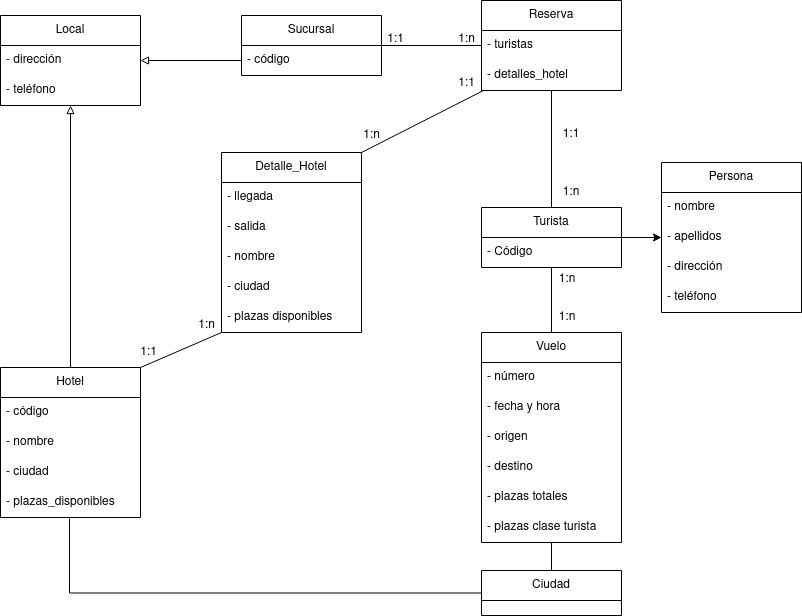

The diagram above was exported from draw.io. Its source (the exported page's mxGraphModel, read from the mxfile embedded in the PNG):
<mxGraphModel dx="1434" dy="664" grid="1" gridSize="10" guides="1" tooltips="1" connect="1" arrows="1" fold="1" page="1" pageScale="1" pageWidth="827" pageHeight="1169" math="0" shadow="0">
  <root>
    <mxCell id="0" />
    <mxCell id="1" parent="0" />
    <mxCell id="4V3yCi693StmEj_8-Hbf-4" value="&lt;div&gt;Sucursal&lt;/div&gt;" style="swimlane;fontStyle=0;childLayout=stackLayout;horizontal=1;startSize=30;horizontalStack=0;resizeParent=1;resizeParentMax=0;resizeLast=0;collapsible=1;marginBottom=0;whiteSpace=wrap;html=1;" vertex="1" parent="1">
      <mxGeometry x="260" y="610" width="140" height="60" as="geometry" />
    </mxCell>
    <mxCell id="4V3yCi693StmEj_8-Hbf-5" value="- código" style="text;strokeColor=none;fillColor=none;align=left;verticalAlign=middle;spacingLeft=4;spacingRight=4;overflow=hidden;points=[[0,0.5],[1,0.5]];portConstraint=eastwest;rotatable=0;whiteSpace=wrap;html=1;" vertex="1" parent="4V3yCi693StmEj_8-Hbf-4">
      <mxGeometry y="30" width="140" height="30" as="geometry" />
    </mxCell>
    <mxCell id="4V3yCi693StmEj_8-Hbf-16" value="&lt;div&gt;Persona&lt;/div&gt;" style="swimlane;fontStyle=0;childLayout=stackLayout;horizontal=1;startSize=30;horizontalStack=0;resizeParent=1;resizeParentMax=0;resizeLast=0;collapsible=1;marginBottom=0;whiteSpace=wrap;html=1;" vertex="1" parent="1">
      <mxGeometry x="680" y="757" width="140" height="150" as="geometry" />
    </mxCell>
    <mxCell id="4V3yCi693StmEj_8-Hbf-17" value="- nombre" style="text;strokeColor=none;fillColor=none;align=left;verticalAlign=middle;spacingLeft=4;spacingRight=4;overflow=hidden;points=[[0,0.5],[1,0.5]];portConstraint=eastwest;rotatable=0;whiteSpace=wrap;html=1;" vertex="1" parent="4V3yCi693StmEj_8-Hbf-16">
      <mxGeometry y="30" width="140" height="30" as="geometry" />
    </mxCell>
    <mxCell id="4V3yCi693StmEj_8-Hbf-18" value="- apellidos" style="text;strokeColor=none;fillColor=none;align=left;verticalAlign=middle;spacingLeft=4;spacingRight=4;overflow=hidden;points=[[0,0.5],[1,0.5]];portConstraint=eastwest;rotatable=0;whiteSpace=wrap;html=1;" vertex="1" parent="4V3yCi693StmEj_8-Hbf-16">
      <mxGeometry y="60" width="140" height="30" as="geometry" />
    </mxCell>
    <mxCell id="4V3yCi693StmEj_8-Hbf-24" value="- dirección" style="text;strokeColor=none;fillColor=none;align=left;verticalAlign=middle;spacingLeft=4;spacingRight=4;overflow=hidden;points=[[0,0.5],[1,0.5]];portConstraint=eastwest;rotatable=0;whiteSpace=wrap;html=1;" vertex="1" parent="4V3yCi693StmEj_8-Hbf-16">
      <mxGeometry y="90" width="140" height="30" as="geometry" />
    </mxCell>
    <mxCell id="4V3yCi693StmEj_8-Hbf-19" value="- teléfono" style="text;strokeColor=none;fillColor=none;align=left;verticalAlign=middle;spacingLeft=4;spacingRight=4;overflow=hidden;points=[[0,0.5],[1,0.5]];portConstraint=eastwest;rotatable=0;whiteSpace=wrap;html=1;" vertex="1" parent="4V3yCi693StmEj_8-Hbf-16">
      <mxGeometry y="120" width="140" height="30" as="geometry" />
    </mxCell>
    <mxCell id="4V3yCi693StmEj_8-Hbf-25" value="" style="edgeStyle=orthogonalEdgeStyle;rounded=0;orthogonalLoop=1;jettySize=auto;html=1;entryX=1;entryY=0.5;entryDx=0;entryDy=0;endArrow=none;endFill=0;startArrow=classic;startFill=1;" edge="1" parent="1" source="4V3yCi693StmEj_8-Hbf-18" target="4V3yCi693StmEj_8-Hbf-20">
      <mxGeometry relative="1" as="geometry" />
    </mxCell>
    <mxCell id="4V3yCi693StmEj_8-Hbf-26" value="Local" style="swimlane;fontStyle=0;childLayout=stackLayout;horizontal=1;startSize=30;horizontalStack=0;resizeParent=1;resizeParentMax=0;resizeLast=0;collapsible=1;marginBottom=0;whiteSpace=wrap;html=1;" vertex="1" parent="1">
      <mxGeometry x="19" y="610" width="140" height="90" as="geometry" />
    </mxCell>
    <mxCell id="4V3yCi693StmEj_8-Hbf-28" value="- dirección" style="text;strokeColor=none;fillColor=none;align=left;verticalAlign=middle;spacingLeft=4;spacingRight=4;overflow=hidden;points=[[0,0.5],[1,0.5]];portConstraint=eastwest;rotatable=0;whiteSpace=wrap;html=1;" vertex="1" parent="4V3yCi693StmEj_8-Hbf-26">
      <mxGeometry y="30" width="140" height="30" as="geometry" />
    </mxCell>
    <mxCell id="4V3yCi693StmEj_8-Hbf-29" value="- teléfono" style="text;strokeColor=none;fillColor=none;align=left;verticalAlign=middle;spacingLeft=4;spacingRight=4;overflow=hidden;points=[[0,0.5],[1,0.5]];portConstraint=eastwest;rotatable=0;whiteSpace=wrap;html=1;" vertex="1" parent="4V3yCi693StmEj_8-Hbf-26">
      <mxGeometry y="60" width="140" height="30" as="geometry" />
    </mxCell>
    <mxCell id="4V3yCi693StmEj_8-Hbf-30" value="" style="edgeStyle=orthogonalEdgeStyle;rounded=0;orthogonalLoop=1;jettySize=auto;html=1;endArrow=none;endFill=0;exitX=1;exitY=0.5;exitDx=0;exitDy=0;" edge="1" parent="1" source="4V3yCi693StmEj_8-Hbf-4">
      <mxGeometry relative="1" as="geometry">
        <mxPoint x="200" y="635" as="sourcePoint" />
        <mxPoint x="500" y="640" as="targetPoint" />
      </mxGeometry>
    </mxCell>
    <mxCell id="4V3yCi693StmEj_8-Hbf-31" value="" style="edgeStyle=orthogonalEdgeStyle;rounded=0;orthogonalLoop=1;jettySize=auto;html=1;entryX=1;entryY=0.5;entryDx=0;entryDy=0;endArrow=block;endFill=0;startArrow=none;startFill=0;" edge="1" parent="1" source="4V3yCi693StmEj_8-Hbf-5" target="4V3yCi693StmEj_8-Hbf-28">
      <mxGeometry relative="1" as="geometry" />
    </mxCell>
    <mxCell id="4V3yCi693StmEj_8-Hbf-40" value="Hotel" style="swimlane;fontStyle=0;childLayout=stackLayout;horizontal=1;startSize=30;horizontalStack=0;resizeParent=1;resizeParentMax=0;resizeLast=0;collapsible=1;marginBottom=0;whiteSpace=wrap;html=1;" vertex="1" parent="1">
      <mxGeometry x="19" y="962" width="140" height="150" as="geometry" />
    </mxCell>
    <mxCell id="4V3yCi693StmEj_8-Hbf-41" value="- código" style="text;strokeColor=none;fillColor=none;align=left;verticalAlign=middle;spacingLeft=4;spacingRight=4;overflow=hidden;points=[[0,0.5],[1,0.5]];portConstraint=eastwest;rotatable=0;whiteSpace=wrap;html=1;" vertex="1" parent="4V3yCi693StmEj_8-Hbf-40">
      <mxGeometry y="30" width="140" height="30" as="geometry" />
    </mxCell>
    <mxCell id="4V3yCi693StmEj_8-Hbf-42" value="- nombre" style="text;strokeColor=none;fillColor=none;align=left;verticalAlign=middle;spacingLeft=4;spacingRight=4;overflow=hidden;points=[[0,0.5],[1,0.5]];portConstraint=eastwest;rotatable=0;whiteSpace=wrap;html=1;" vertex="1" parent="4V3yCi693StmEj_8-Hbf-40">
      <mxGeometry y="60" width="140" height="30" as="geometry" />
    </mxCell>
    <mxCell id="4V3yCi693StmEj_8-Hbf-43" value="- ciudad" style="text;strokeColor=none;fillColor=none;align=left;verticalAlign=middle;spacingLeft=4;spacingRight=4;overflow=hidden;points=[[0,0.5],[1,0.5]];portConstraint=eastwest;rotatable=0;whiteSpace=wrap;html=1;" vertex="1" parent="4V3yCi693StmEj_8-Hbf-40">
      <mxGeometry y="90" width="140" height="30" as="geometry" />
    </mxCell>
    <mxCell id="4V3yCi693StmEj_8-Hbf-44" value="- plazas_disponibles" style="text;strokeColor=none;fillColor=none;align=left;verticalAlign=middle;spacingLeft=4;spacingRight=4;overflow=hidden;points=[[0,0.5],[1,0.5]];portConstraint=eastwest;rotatable=0;whiteSpace=wrap;html=1;" vertex="1" parent="4V3yCi693StmEj_8-Hbf-40">
      <mxGeometry y="120" width="140" height="30" as="geometry" />
    </mxCell>
    <mxCell id="4V3yCi693StmEj_8-Hbf-45" value="Reserva" style="swimlane;fontStyle=0;childLayout=stackLayout;horizontal=1;startSize=30;horizontalStack=0;resizeParent=1;resizeParentMax=0;resizeLast=0;collapsible=1;marginBottom=0;whiteSpace=wrap;html=1;" vertex="1" parent="1">
      <mxGeometry x="500" y="595" width="140" height="90" as="geometry" />
    </mxCell>
    <mxCell id="4V3yCi693StmEj_8-Hbf-122" value="- turistas" style="text;strokeColor=none;fillColor=none;align=left;verticalAlign=middle;spacingLeft=4;spacingRight=4;overflow=hidden;points=[[0,0.5],[1,0.5]];portConstraint=eastwest;rotatable=0;whiteSpace=wrap;html=1;" vertex="1" parent="4V3yCi693StmEj_8-Hbf-45">
      <mxGeometry y="30" width="140" height="30" as="geometry" />
    </mxCell>
    <mxCell id="4V3yCi693StmEj_8-Hbf-124" value="- detalles_hotel" style="text;strokeColor=none;fillColor=none;align=left;verticalAlign=middle;spacingLeft=4;spacingRight=4;overflow=hidden;points=[[0,0.5],[1,0.5]];portConstraint=eastwest;rotatable=0;whiteSpace=wrap;html=1;" vertex="1" parent="4V3yCi693StmEj_8-Hbf-45">
      <mxGeometry y="60" width="140" height="30" as="geometry" />
    </mxCell>
    <mxCell id="4V3yCi693StmEj_8-Hbf-71" value="" style="edgeStyle=orthogonalEdgeStyle;rounded=0;orthogonalLoop=1;jettySize=auto;html=1;startArrow=none;startFill=0;endArrow=none;endFill=0;entryX=0.5;entryY=0;entryDx=0;entryDy=0;exitX=0.5;exitY=1;exitDx=0;exitDy=0;" edge="1" parent="1" source="4V3yCi693StmEj_8-Hbf-51" target="4V3yCi693StmEj_8-Hbf-61">
      <mxGeometry relative="1" as="geometry">
        <mxPoint x="570" y="1111" as="sourcePoint" />
        <mxPoint x="570" y="1195" as="targetPoint" />
      </mxGeometry>
    </mxCell>
    <mxCell id="4V3yCi693StmEj_8-Hbf-51" value="Vuelo" style="swimlane;fontStyle=0;childLayout=stackLayout;horizontal=1;startSize=30;horizontalStack=0;resizeParent=1;resizeParentMax=0;resizeLast=0;collapsible=1;marginBottom=0;whiteSpace=wrap;html=1;" vertex="1" parent="1">
      <mxGeometry x="500" y="927" width="140" height="210" as="geometry" />
    </mxCell>
    <mxCell id="4V3yCi693StmEj_8-Hbf-52" value="- número" style="text;strokeColor=none;fillColor=none;align=left;verticalAlign=middle;spacingLeft=4;spacingRight=4;overflow=hidden;points=[[0,0.5],[1,0.5]];portConstraint=eastwest;rotatable=0;whiteSpace=wrap;html=1;" vertex="1" parent="4V3yCi693StmEj_8-Hbf-51">
      <mxGeometry y="30" width="140" height="30" as="geometry" />
    </mxCell>
    <mxCell id="4V3yCi693StmEj_8-Hbf-53" value="- fecha y hora" style="text;strokeColor=none;fillColor=none;align=left;verticalAlign=middle;spacingLeft=4;spacingRight=4;overflow=hidden;points=[[0,0.5],[1,0.5]];portConstraint=eastwest;rotatable=0;whiteSpace=wrap;html=1;" vertex="1" parent="4V3yCi693StmEj_8-Hbf-51">
      <mxGeometry y="60" width="140" height="30" as="geometry" />
    </mxCell>
    <mxCell id="4V3yCi693StmEj_8-Hbf-54" value="- origen" style="text;strokeColor=none;fillColor=none;align=left;verticalAlign=middle;spacingLeft=4;spacingRight=4;overflow=hidden;points=[[0,0.5],[1,0.5]];portConstraint=eastwest;rotatable=0;whiteSpace=wrap;html=1;" vertex="1" parent="4V3yCi693StmEj_8-Hbf-51">
      <mxGeometry y="90" width="140" height="30" as="geometry" />
    </mxCell>
    <mxCell id="4V3yCi693StmEj_8-Hbf-55" value="- destino" style="text;strokeColor=none;fillColor=none;align=left;verticalAlign=middle;spacingLeft=4;spacingRight=4;overflow=hidden;points=[[0,0.5],[1,0.5]];portConstraint=eastwest;rotatable=0;whiteSpace=wrap;html=1;" vertex="1" parent="4V3yCi693StmEj_8-Hbf-51">
      <mxGeometry y="120" width="140" height="30" as="geometry" />
    </mxCell>
    <mxCell id="4V3yCi693StmEj_8-Hbf-78" value="- plazas totales" style="text;strokeColor=none;fillColor=none;align=left;verticalAlign=middle;spacingLeft=4;spacingRight=4;overflow=hidden;points=[[0,0.5],[1,0.5]];portConstraint=eastwest;rotatable=0;whiteSpace=wrap;html=1;" vertex="1" parent="4V3yCi693StmEj_8-Hbf-51">
      <mxGeometry y="150" width="140" height="30" as="geometry" />
    </mxCell>
    <mxCell id="4V3yCi693StmEj_8-Hbf-80" value="- plazas clase turista" style="text;strokeColor=none;fillColor=none;align=left;verticalAlign=middle;spacingLeft=4;spacingRight=4;overflow=hidden;points=[[0,0.5],[1,0.5]];portConstraint=eastwest;rotatable=0;whiteSpace=wrap;html=1;" vertex="1" parent="4V3yCi693StmEj_8-Hbf-51">
      <mxGeometry y="180" width="140" height="30" as="geometry" />
    </mxCell>
    <mxCell id="4V3yCi693StmEj_8-Hbf-73" value="" style="rounded=0;orthogonalLoop=1;jettySize=auto;html=1;startArrow=none;startFill=0;endArrow=none;endFill=0;exitX=0;exitY=0.5;exitDx=0;exitDy=0;edgeStyle=orthogonalEdgeStyle;entryX=0.493;entryY=1.033;entryDx=0;entryDy=0;entryPerimeter=0;" edge="1" parent="1" source="4V3yCi693StmEj_8-Hbf-61" target="4V3yCi693StmEj_8-Hbf-44">
      <mxGeometry relative="1" as="geometry">
        <mxPoint x="500" y="1152.01" as="sourcePoint" />
        <mxPoint x="120" y="1134" as="targetPoint" />
      </mxGeometry>
    </mxCell>
    <mxCell id="4V3yCi693StmEj_8-Hbf-61" value="Ciudad" style="swimlane;fontStyle=0;childLayout=stackLayout;horizontal=1;startSize=30;horizontalStack=0;resizeParent=1;resizeParentMax=0;resizeLast=0;collapsible=1;marginBottom=0;whiteSpace=wrap;html=1;" vertex="1" parent="1">
      <mxGeometry x="500" y="1165" width="140" height="45" as="geometry" />
    </mxCell>
    <mxCell id="4V3yCi693StmEj_8-Hbf-81" value="" style="rounded=0;orthogonalLoop=1;jettySize=auto;html=1;startArrow=none;startFill=0;endArrow=block;endFill=0;entryX=0.5;entryY=1;entryDx=0;entryDy=0;exitX=0.5;exitY=0;exitDx=0;exitDy=0;" edge="1" parent="1" source="4V3yCi693StmEj_8-Hbf-40" target="4V3yCi693StmEj_8-Hbf-26">
      <mxGeometry relative="1" as="geometry">
        <mxPoint x="769" y="1073" as="sourcePoint" />
        <mxPoint x="528" y="924" as="targetPoint" />
      </mxGeometry>
    </mxCell>
    <mxCell id="4V3yCi693StmEj_8-Hbf-94" value="1:n" style="text;html=1;align=center;verticalAlign=middle;resizable=0;points=[];autosize=1;strokeColor=none;fillColor=none;" vertex="1" parent="1">
      <mxGeometry x="465" y="619" width="40" height="30" as="geometry" />
    </mxCell>
    <mxCell id="4V3yCi693StmEj_8-Hbf-20" value="Turista" style="swimlane;fontStyle=0;childLayout=stackLayout;horizontal=1;startSize=30;horizontalStack=0;resizeParent=1;resizeParentMax=0;resizeLast=0;collapsible=1;marginBottom=0;whiteSpace=wrap;html=1;" vertex="1" parent="1">
      <mxGeometry x="500" y="802" width="140" height="60" as="geometry" />
    </mxCell>
    <mxCell id="4V3yCi693StmEj_8-Hbf-21" value="- Código" style="text;strokeColor=none;fillColor=none;align=left;verticalAlign=middle;spacingLeft=4;spacingRight=4;overflow=hidden;points=[[0,0.5],[1,0.5]];portConstraint=eastwest;rotatable=0;whiteSpace=wrap;html=1;" vertex="1" parent="4V3yCi693StmEj_8-Hbf-20">
      <mxGeometry y="30" width="140" height="30" as="geometry" />
    </mxCell>
    <mxCell id="4V3yCi693StmEj_8-Hbf-109" value="" style="edgeStyle=none;rounded=0;orthogonalLoop=1;jettySize=auto;html=1;startArrow=none;startFill=0;endArrow=none;endFill=0;exitX=0.5;exitY=0;exitDx=0;exitDy=0;entryX=0.5;entryY=1;entryDx=0;entryDy=0;" edge="1" parent="1" source="4V3yCi693StmEj_8-Hbf-20" target="4V3yCi693StmEj_8-Hbf-45">
      <mxGeometry relative="1" as="geometry">
        <mxPoint x="580" y="605" as="sourcePoint" />
        <mxPoint x="580" y="535" as="targetPoint" />
      </mxGeometry>
    </mxCell>
    <mxCell id="4V3yCi693StmEj_8-Hbf-110" value="" style="edgeStyle=none;rounded=0;orthogonalLoop=1;jettySize=auto;html=1;startArrow=none;startFill=0;endArrow=none;endFill=0;exitX=0.5;exitY=0;exitDx=0;exitDy=0;" edge="1" parent="1" source="4V3yCi693StmEj_8-Hbf-51" target="4V3yCi693StmEj_8-Hbf-21">
      <mxGeometry relative="1" as="geometry">
        <mxPoint x="580" y="812" as="sourcePoint" />
        <mxPoint x="580" y="738" as="targetPoint" />
      </mxGeometry>
    </mxCell>
    <mxCell id="4V3yCi693StmEj_8-Hbf-111" value="1:1" style="text;html=1;strokeColor=none;fillColor=none;align=center;verticalAlign=middle;whiteSpace=wrap;rounded=0;" vertex="1" parent="1">
      <mxGeometry x="560" y="714" width="60" height="30" as="geometry" />
    </mxCell>
    <mxCell id="4V3yCi693StmEj_8-Hbf-112" value="1:n" style="text;html=1;strokeColor=none;fillColor=none;align=center;verticalAlign=middle;whiteSpace=wrap;rounded=0;" vertex="1" parent="1">
      <mxGeometry x="560" y="771" width="60" height="31" as="geometry" />
    </mxCell>
    <mxCell id="4V3yCi693StmEj_8-Hbf-113" value="1:n" style="text;html=1;strokeColor=none;fillColor=none;align=center;verticalAlign=middle;whiteSpace=wrap;rounded=0;" vertex="1" parent="1">
      <mxGeometry x="556" y="858" width="60" height="31" as="geometry" />
    </mxCell>
    <mxCell id="4V3yCi693StmEj_8-Hbf-114" value="1:n" style="text;html=1;strokeColor=none;fillColor=none;align=center;verticalAlign=middle;whiteSpace=wrap;rounded=0;" vertex="1" parent="1">
      <mxGeometry x="556" y="896" width="60" height="31" as="geometry" />
    </mxCell>
    <mxCell id="4V3yCi693StmEj_8-Hbf-116" value="Detalle_Hotel" style="swimlane;fontStyle=0;childLayout=stackLayout;horizontal=1;startSize=30;horizontalStack=0;resizeParent=1;resizeParentMax=0;resizeLast=0;collapsible=1;marginBottom=0;whiteSpace=wrap;html=1;" vertex="1" parent="1">
      <mxGeometry x="240" y="747" width="140" height="180" as="geometry" />
    </mxCell>
    <mxCell id="4V3yCi693StmEj_8-Hbf-121" value="- llegada&lt;span style=&quot;white-space: pre;&quot;&gt;&#09;&lt;/span&gt;" style="text;strokeColor=none;fillColor=none;align=left;verticalAlign=middle;spacingLeft=4;spacingRight=4;overflow=hidden;points=[[0,0.5],[1,0.5]];portConstraint=eastwest;rotatable=0;whiteSpace=wrap;html=1;" vertex="1" parent="4V3yCi693StmEj_8-Hbf-116">
      <mxGeometry y="30" width="140" height="30" as="geometry" />
    </mxCell>
    <mxCell id="4V3yCi693StmEj_8-Hbf-47" value="- salida" style="text;strokeColor=none;fillColor=none;align=left;verticalAlign=middle;spacingLeft=4;spacingRight=4;overflow=hidden;points=[[0,0.5],[1,0.5]];portConstraint=eastwest;rotatable=0;whiteSpace=wrap;html=1;" vertex="1" parent="4V3yCi693StmEj_8-Hbf-116">
      <mxGeometry y="60" width="140" height="30" as="geometry" />
    </mxCell>
    <mxCell id="4V3yCi693StmEj_8-Hbf-118" value="- nombre" style="text;strokeColor=none;fillColor=none;align=left;verticalAlign=middle;spacingLeft=4;spacingRight=4;overflow=hidden;points=[[0,0.5],[1,0.5]];portConstraint=eastwest;rotatable=0;whiteSpace=wrap;html=1;" vertex="1" parent="4V3yCi693StmEj_8-Hbf-116">
      <mxGeometry y="90" width="140" height="30" as="geometry" />
    </mxCell>
    <mxCell id="4V3yCi693StmEj_8-Hbf-119" value="- ciudad" style="text;strokeColor=none;fillColor=none;align=left;verticalAlign=middle;spacingLeft=4;spacingRight=4;overflow=hidden;points=[[0,0.5],[1,0.5]];portConstraint=eastwest;rotatable=0;whiteSpace=wrap;html=1;" vertex="1" parent="4V3yCi693StmEj_8-Hbf-116">
      <mxGeometry y="120" width="140" height="30" as="geometry" />
    </mxCell>
    <mxCell id="4V3yCi693StmEj_8-Hbf-120" value="- plazas disponibles" style="text;strokeColor=none;fillColor=none;align=left;verticalAlign=middle;spacingLeft=4;spacingRight=4;overflow=hidden;points=[[0,0.5],[1,0.5]];portConstraint=eastwest;rotatable=0;whiteSpace=wrap;html=1;" vertex="1" parent="4V3yCi693StmEj_8-Hbf-116">
      <mxGeometry y="150" width="140" height="30" as="geometry" />
    </mxCell>
    <mxCell id="4V3yCi693StmEj_8-Hbf-125" value="" style="endArrow=none;html=1;rounded=0;entryX=0.014;entryY=1;entryDx=0;entryDy=0;entryPerimeter=0;exitX=1;exitY=0;exitDx=0;exitDy=0;" edge="1" parent="1" source="4V3yCi693StmEj_8-Hbf-116" target="4V3yCi693StmEj_8-Hbf-124">
      <mxGeometry width="50" height="50" relative="1" as="geometry">
        <mxPoint x="350" y="965" as="sourcePoint" />
        <mxPoint x="400" y="915" as="targetPoint" />
      </mxGeometry>
    </mxCell>
    <mxCell id="4V3yCi693StmEj_8-Hbf-126" value="" style="endArrow=none;html=1;rounded=0;entryX=0;entryY=1;entryDx=0;entryDy=0;exitX=1;exitY=0;exitDx=0;exitDy=0;" edge="1" parent="1" source="4V3yCi693StmEj_8-Hbf-40" target="4V3yCi693StmEj_8-Hbf-116">
      <mxGeometry width="50" height="50" relative="1" as="geometry">
        <mxPoint x="440" y="757" as="sourcePoint" />
        <mxPoint x="512" y="725" as="targetPoint" />
      </mxGeometry>
    </mxCell>
    <mxCell id="4V3yCi693StmEj_8-Hbf-127" value="1:n" style="text;html=1;align=center;verticalAlign=middle;resizable=0;points=[];autosize=1;strokeColor=none;fillColor=none;" vertex="1" parent="1">
      <mxGeometry x="370" y="715" width="40" height="30" as="geometry" />
    </mxCell>
    <mxCell id="4V3yCi693StmEj_8-Hbf-128" value="1:1" style="text;html=1;align=center;verticalAlign=middle;resizable=0;points=[];autosize=1;strokeColor=none;fillColor=none;" vertex="1" parent="1">
      <mxGeometry x="465" y="663" width="40" height="30" as="geometry" />
    </mxCell>
    <mxCell id="4V3yCi693StmEj_8-Hbf-129" value="1:n" style="text;html=1;align=center;verticalAlign=middle;resizable=0;points=[];autosize=1;strokeColor=none;fillColor=none;" vertex="1" parent="1">
      <mxGeometry x="205" y="905" width="40" height="30" as="geometry" />
    </mxCell>
    <mxCell id="4V3yCi693StmEj_8-Hbf-130" value="1:1" style="text;html=1;align=center;verticalAlign=middle;resizable=0;points=[];autosize=1;strokeColor=none;fillColor=none;" vertex="1" parent="1">
      <mxGeometry x="147" y="932" width="40" height="30" as="geometry" />
    </mxCell>
    <mxCell id="4V3yCi693StmEj_8-Hbf-131" value="1:1" style="text;html=1;align=center;verticalAlign=middle;resizable=0;points=[];autosize=1;strokeColor=none;fillColor=none;" vertex="1" parent="1">
      <mxGeometry x="394" y="619" width="40" height="30" as="geometry" />
    </mxCell>
  </root>
</mxGraphModel>